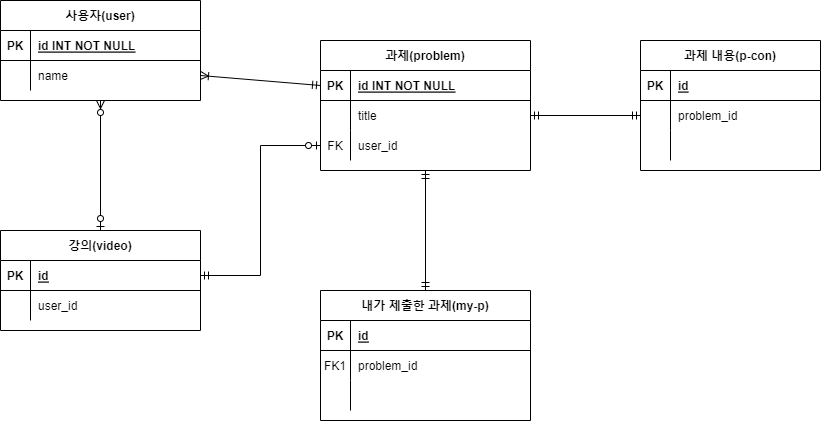

The diagram above was exported from draw.io. Its source (the exported page's mxGraphModel, read from the mxfile embedded in the PNG):
<mxGraphModel dx="1038" dy="489" grid="1" gridSize="10" guides="1" tooltips="1" connect="1" arrows="1" fold="1" page="1" pageScale="1" pageWidth="1000" pageHeight="700" math="0" shadow="0" extFonts="Permanent Marker^https://fonts.googleapis.com/css?family=Permanent+Marker">
  <root>
    <mxCell id="0" />
    <mxCell id="1" parent="0" />
    <mxCell id="C-vyLk0tnHw3VtMMgP7b-2" value="과제(problem)" style="shape=table;startSize=30;container=1;collapsible=1;childLayout=tableLayout;fixedRows=1;rowLines=0;fontStyle=1;align=center;resizeLast=1;" parent="1" vertex="1">
      <mxGeometry x="430" y="160" width="210" height="130" as="geometry" />
    </mxCell>
    <mxCell id="C-vyLk0tnHw3VtMMgP7b-3" value="" style="shape=partialRectangle;collapsible=0;dropTarget=0;pointerEvents=0;fillColor=none;points=[[0,0.5],[1,0.5]];portConstraint=eastwest;top=0;left=0;right=0;bottom=1;" parent="C-vyLk0tnHw3VtMMgP7b-2" vertex="1">
      <mxGeometry y="30" width="210" height="30" as="geometry" />
    </mxCell>
    <mxCell id="C-vyLk0tnHw3VtMMgP7b-4" value="PK" style="shape=partialRectangle;overflow=hidden;connectable=0;fillColor=none;top=0;left=0;bottom=0;right=0;fontStyle=1;" parent="C-vyLk0tnHw3VtMMgP7b-3" vertex="1">
      <mxGeometry width="30" height="30" as="geometry">
        <mxRectangle width="30" height="30" as="alternateBounds" />
      </mxGeometry>
    </mxCell>
    <mxCell id="C-vyLk0tnHw3VtMMgP7b-5" value="id INT NOT NULL" style="shape=partialRectangle;overflow=hidden;connectable=0;fillColor=none;top=0;left=0;bottom=0;right=0;align=left;spacingLeft=6;fontStyle=5;" parent="C-vyLk0tnHw3VtMMgP7b-3" vertex="1">
      <mxGeometry x="30" width="180" height="30" as="geometry">
        <mxRectangle width="180" height="30" as="alternateBounds" />
      </mxGeometry>
    </mxCell>
    <mxCell id="C-vyLk0tnHw3VtMMgP7b-6" value="" style="shape=partialRectangle;collapsible=0;dropTarget=0;pointerEvents=0;fillColor=none;points=[[0,0.5],[1,0.5]];portConstraint=eastwest;top=0;left=0;right=0;bottom=0;" parent="C-vyLk0tnHw3VtMMgP7b-2" vertex="1">
      <mxGeometry y="60" width="210" height="30" as="geometry" />
    </mxCell>
    <mxCell id="C-vyLk0tnHw3VtMMgP7b-7" value="" style="shape=partialRectangle;overflow=hidden;connectable=0;fillColor=none;top=0;left=0;bottom=0;right=0;" parent="C-vyLk0tnHw3VtMMgP7b-6" vertex="1">
      <mxGeometry width="30" height="30" as="geometry">
        <mxRectangle width="30" height="30" as="alternateBounds" />
      </mxGeometry>
    </mxCell>
    <mxCell id="C-vyLk0tnHw3VtMMgP7b-8" value="title" style="shape=partialRectangle;overflow=hidden;connectable=0;fillColor=none;top=0;left=0;bottom=0;right=0;align=left;spacingLeft=6;" parent="C-vyLk0tnHw3VtMMgP7b-6" vertex="1">
      <mxGeometry x="30" width="180" height="30" as="geometry">
        <mxRectangle width="180" height="30" as="alternateBounds" />
      </mxGeometry>
    </mxCell>
    <mxCell id="C-vyLk0tnHw3VtMMgP7b-9" value="" style="shape=partialRectangle;collapsible=0;dropTarget=0;pointerEvents=0;fillColor=none;points=[[0,0.5],[1,0.5]];portConstraint=eastwest;top=0;left=0;right=0;bottom=0;" parent="C-vyLk0tnHw3VtMMgP7b-2" vertex="1">
      <mxGeometry y="90" width="210" height="30" as="geometry" />
    </mxCell>
    <mxCell id="C-vyLk0tnHw3VtMMgP7b-10" value="FK" style="shape=partialRectangle;overflow=hidden;connectable=0;fillColor=none;top=0;left=0;bottom=0;right=0;" parent="C-vyLk0tnHw3VtMMgP7b-9" vertex="1">
      <mxGeometry width="30" height="30" as="geometry">
        <mxRectangle width="30" height="30" as="alternateBounds" />
      </mxGeometry>
    </mxCell>
    <mxCell id="C-vyLk0tnHw3VtMMgP7b-11" value="user_id" style="shape=partialRectangle;overflow=hidden;connectable=0;fillColor=none;top=0;left=0;bottom=0;right=0;align=left;spacingLeft=6;" parent="C-vyLk0tnHw3VtMMgP7b-9" vertex="1">
      <mxGeometry x="30" width="180" height="30" as="geometry">
        <mxRectangle width="180" height="30" as="alternateBounds" />
      </mxGeometry>
    </mxCell>
    <mxCell id="C-vyLk0tnHw3VtMMgP7b-13" value="내가 제출한 과제(my-p)" style="shape=table;startSize=30;container=1;collapsible=1;childLayout=tableLayout;fixedRows=1;rowLines=0;fontStyle=1;align=center;resizeLast=1;" parent="1" vertex="1">
      <mxGeometry x="430" y="410" width="210" height="130" as="geometry" />
    </mxCell>
    <mxCell id="C-vyLk0tnHw3VtMMgP7b-14" value="" style="shape=partialRectangle;collapsible=0;dropTarget=0;pointerEvents=0;fillColor=none;points=[[0,0.5],[1,0.5]];portConstraint=eastwest;top=0;left=0;right=0;bottom=1;" parent="C-vyLk0tnHw3VtMMgP7b-13" vertex="1">
      <mxGeometry y="30" width="210" height="30" as="geometry" />
    </mxCell>
    <mxCell id="C-vyLk0tnHw3VtMMgP7b-15" value="PK" style="shape=partialRectangle;overflow=hidden;connectable=0;fillColor=none;top=0;left=0;bottom=0;right=0;fontStyle=1;" parent="C-vyLk0tnHw3VtMMgP7b-14" vertex="1">
      <mxGeometry width="30" height="30" as="geometry">
        <mxRectangle width="30" height="30" as="alternateBounds" />
      </mxGeometry>
    </mxCell>
    <mxCell id="C-vyLk0tnHw3VtMMgP7b-16" value="id" style="shape=partialRectangle;overflow=hidden;connectable=0;fillColor=none;top=0;left=0;bottom=0;right=0;align=left;spacingLeft=6;fontStyle=5;" parent="C-vyLk0tnHw3VtMMgP7b-14" vertex="1">
      <mxGeometry x="30" width="180" height="30" as="geometry">
        <mxRectangle width="180" height="30" as="alternateBounds" />
      </mxGeometry>
    </mxCell>
    <mxCell id="C-vyLk0tnHw3VtMMgP7b-17" value="" style="shape=partialRectangle;collapsible=0;dropTarget=0;pointerEvents=0;fillColor=none;points=[[0,0.5],[1,0.5]];portConstraint=eastwest;top=0;left=0;right=0;bottom=0;" parent="C-vyLk0tnHw3VtMMgP7b-13" vertex="1">
      <mxGeometry y="60" width="210" height="30" as="geometry" />
    </mxCell>
    <mxCell id="C-vyLk0tnHw3VtMMgP7b-18" value="FK1" style="shape=partialRectangle;overflow=hidden;connectable=0;fillColor=none;top=0;left=0;bottom=0;right=0;" parent="C-vyLk0tnHw3VtMMgP7b-17" vertex="1">
      <mxGeometry width="30" height="30" as="geometry">
        <mxRectangle width="30" height="30" as="alternateBounds" />
      </mxGeometry>
    </mxCell>
    <mxCell id="C-vyLk0tnHw3VtMMgP7b-19" value="problem_id" style="shape=partialRectangle;overflow=hidden;connectable=0;fillColor=none;top=0;left=0;bottom=0;right=0;align=left;spacingLeft=6;" parent="C-vyLk0tnHw3VtMMgP7b-17" vertex="1">
      <mxGeometry x="30" width="180" height="30" as="geometry">
        <mxRectangle width="180" height="30" as="alternateBounds" />
      </mxGeometry>
    </mxCell>
    <mxCell id="C-vyLk0tnHw3VtMMgP7b-20" value="" style="shape=partialRectangle;collapsible=0;dropTarget=0;pointerEvents=0;fillColor=none;points=[[0,0.5],[1,0.5]];portConstraint=eastwest;top=0;left=0;right=0;bottom=0;" parent="C-vyLk0tnHw3VtMMgP7b-13" vertex="1">
      <mxGeometry y="90" width="210" height="30" as="geometry" />
    </mxCell>
    <mxCell id="C-vyLk0tnHw3VtMMgP7b-21" value="" style="shape=partialRectangle;overflow=hidden;connectable=0;fillColor=none;top=0;left=0;bottom=0;right=0;" parent="C-vyLk0tnHw3VtMMgP7b-20" vertex="1">
      <mxGeometry width="30" height="30" as="geometry">
        <mxRectangle width="30" height="30" as="alternateBounds" />
      </mxGeometry>
    </mxCell>
    <mxCell id="C-vyLk0tnHw3VtMMgP7b-22" value="" style="shape=partialRectangle;overflow=hidden;connectable=0;fillColor=none;top=0;left=0;bottom=0;right=0;align=left;spacingLeft=6;" parent="C-vyLk0tnHw3VtMMgP7b-20" vertex="1">
      <mxGeometry x="30" width="180" height="30" as="geometry">
        <mxRectangle width="180" height="30" as="alternateBounds" />
      </mxGeometry>
    </mxCell>
    <mxCell id="C-vyLk0tnHw3VtMMgP7b-23" value="사용자(user)" style="shape=table;startSize=30;container=1;collapsible=1;childLayout=tableLayout;fixedRows=1;rowLines=0;fontStyle=1;align=center;resizeLast=1;" parent="1" vertex="1">
      <mxGeometry x="110" y="120" width="200" height="100" as="geometry" />
    </mxCell>
    <mxCell id="C-vyLk0tnHw3VtMMgP7b-24" value="" style="shape=partialRectangle;collapsible=0;dropTarget=0;pointerEvents=0;fillColor=none;points=[[0,0.5],[1,0.5]];portConstraint=eastwest;top=0;left=0;right=0;bottom=1;" parent="C-vyLk0tnHw3VtMMgP7b-23" vertex="1">
      <mxGeometry y="30" width="200" height="30" as="geometry" />
    </mxCell>
    <mxCell id="C-vyLk0tnHw3VtMMgP7b-25" value="PK" style="shape=partialRectangle;overflow=hidden;connectable=0;fillColor=none;top=0;left=0;bottom=0;right=0;fontStyle=1;" parent="C-vyLk0tnHw3VtMMgP7b-24" vertex="1">
      <mxGeometry width="30" height="30" as="geometry">
        <mxRectangle width="30" height="30" as="alternateBounds" />
      </mxGeometry>
    </mxCell>
    <mxCell id="C-vyLk0tnHw3VtMMgP7b-26" value="id INT NOT NULL" style="shape=partialRectangle;overflow=hidden;connectable=0;fillColor=none;top=0;left=0;bottom=0;right=0;align=left;spacingLeft=6;fontStyle=5;" parent="C-vyLk0tnHw3VtMMgP7b-24" vertex="1">
      <mxGeometry x="30" width="170" height="30" as="geometry">
        <mxRectangle width="170" height="30" as="alternateBounds" />
      </mxGeometry>
    </mxCell>
    <mxCell id="C-vyLk0tnHw3VtMMgP7b-27" value="" style="shape=partialRectangle;collapsible=0;dropTarget=0;pointerEvents=0;fillColor=none;points=[[0,0.5],[1,0.5]];portConstraint=eastwest;top=0;left=0;right=0;bottom=0;" parent="C-vyLk0tnHw3VtMMgP7b-23" vertex="1">
      <mxGeometry y="60" width="200" height="30" as="geometry" />
    </mxCell>
    <mxCell id="C-vyLk0tnHw3VtMMgP7b-28" value="" style="shape=partialRectangle;overflow=hidden;connectable=0;fillColor=none;top=0;left=0;bottom=0;right=0;" parent="C-vyLk0tnHw3VtMMgP7b-27" vertex="1">
      <mxGeometry width="30" height="30" as="geometry">
        <mxRectangle width="30" height="30" as="alternateBounds" />
      </mxGeometry>
    </mxCell>
    <mxCell id="C-vyLk0tnHw3VtMMgP7b-29" value="name" style="shape=partialRectangle;overflow=hidden;connectable=0;fillColor=none;top=0;left=0;bottom=0;right=0;align=left;spacingLeft=6;" parent="C-vyLk0tnHw3VtMMgP7b-27" vertex="1">
      <mxGeometry x="30" width="170" height="30" as="geometry">
        <mxRectangle width="170" height="30" as="alternateBounds" />
      </mxGeometry>
    </mxCell>
    <mxCell id="SeVmo713p2G3io6dqLOK-4" value="강의(video)" style="shape=table;startSize=30;container=1;collapsible=1;childLayout=tableLayout;fixedRows=1;rowLines=0;fontStyle=1;align=center;resizeLast=1;" vertex="1" parent="1">
      <mxGeometry x="110" y="350" width="200" height="100" as="geometry" />
    </mxCell>
    <mxCell id="SeVmo713p2G3io6dqLOK-5" value="" style="shape=partialRectangle;collapsible=0;dropTarget=0;pointerEvents=0;fillColor=none;points=[[0,0.5],[1,0.5]];portConstraint=eastwest;top=0;left=0;right=0;bottom=1;" vertex="1" parent="SeVmo713p2G3io6dqLOK-4">
      <mxGeometry y="30" width="200" height="30" as="geometry" />
    </mxCell>
    <mxCell id="SeVmo713p2G3io6dqLOK-6" value="PK" style="shape=partialRectangle;overflow=hidden;connectable=0;fillColor=none;top=0;left=0;bottom=0;right=0;fontStyle=1;" vertex="1" parent="SeVmo713p2G3io6dqLOK-5">
      <mxGeometry width="30" height="30" as="geometry">
        <mxRectangle width="30" height="30" as="alternateBounds" />
      </mxGeometry>
    </mxCell>
    <mxCell id="SeVmo713p2G3io6dqLOK-7" value="id" style="shape=partialRectangle;overflow=hidden;connectable=0;fillColor=none;top=0;left=0;bottom=0;right=0;align=left;spacingLeft=6;fontStyle=5;" vertex="1" parent="SeVmo713p2G3io6dqLOK-5">
      <mxGeometry x="30" width="170" height="30" as="geometry">
        <mxRectangle width="170" height="30" as="alternateBounds" />
      </mxGeometry>
    </mxCell>
    <mxCell id="SeVmo713p2G3io6dqLOK-8" value="" style="shape=partialRectangle;collapsible=0;dropTarget=0;pointerEvents=0;fillColor=none;points=[[0,0.5],[1,0.5]];portConstraint=eastwest;top=0;left=0;right=0;bottom=0;" vertex="1" parent="SeVmo713p2G3io6dqLOK-4">
      <mxGeometry y="60" width="200" height="30" as="geometry" />
    </mxCell>
    <mxCell id="SeVmo713p2G3io6dqLOK-9" value="" style="shape=partialRectangle;overflow=hidden;connectable=0;fillColor=none;top=0;left=0;bottom=0;right=0;" vertex="1" parent="SeVmo713p2G3io6dqLOK-8">
      <mxGeometry width="30" height="30" as="geometry">
        <mxRectangle width="30" height="30" as="alternateBounds" />
      </mxGeometry>
    </mxCell>
    <mxCell id="SeVmo713p2G3io6dqLOK-10" value="user_id" style="shape=partialRectangle;overflow=hidden;connectable=0;fillColor=none;top=0;left=0;bottom=0;right=0;align=left;spacingLeft=6;" vertex="1" parent="SeVmo713p2G3io6dqLOK-8">
      <mxGeometry x="30" width="170" height="30" as="geometry">
        <mxRectangle width="170" height="30" as="alternateBounds" />
      </mxGeometry>
    </mxCell>
    <mxCell id="SeVmo713p2G3io6dqLOK-11" value="과제 내용(p-con)" style="shape=table;startSize=30;container=1;collapsible=1;childLayout=tableLayout;fixedRows=1;rowLines=0;fontStyle=1;align=center;resizeLast=1;" vertex="1" parent="1">
      <mxGeometry x="750" y="160" width="180" height="130" as="geometry" />
    </mxCell>
    <mxCell id="SeVmo713p2G3io6dqLOK-12" value="" style="shape=partialRectangle;collapsible=0;dropTarget=0;pointerEvents=0;fillColor=none;points=[[0,0.5],[1,0.5]];portConstraint=eastwest;top=0;left=0;right=0;bottom=1;" vertex="1" parent="SeVmo713p2G3io6dqLOK-11">
      <mxGeometry y="30" width="180" height="30" as="geometry" />
    </mxCell>
    <mxCell id="SeVmo713p2G3io6dqLOK-13" value="PK" style="shape=partialRectangle;overflow=hidden;connectable=0;fillColor=none;top=0;left=0;bottom=0;right=0;fontStyle=1;" vertex="1" parent="SeVmo713p2G3io6dqLOK-12">
      <mxGeometry width="30" height="30" as="geometry">
        <mxRectangle width="30" height="30" as="alternateBounds" />
      </mxGeometry>
    </mxCell>
    <mxCell id="SeVmo713p2G3io6dqLOK-14" value="id" style="shape=partialRectangle;overflow=hidden;connectable=0;fillColor=none;top=0;left=0;bottom=0;right=0;align=left;spacingLeft=6;fontStyle=5;" vertex="1" parent="SeVmo713p2G3io6dqLOK-12">
      <mxGeometry x="30" width="150" height="30" as="geometry">
        <mxRectangle width="150" height="30" as="alternateBounds" />
      </mxGeometry>
    </mxCell>
    <mxCell id="SeVmo713p2G3io6dqLOK-15" value="" style="shape=partialRectangle;collapsible=0;dropTarget=0;pointerEvents=0;fillColor=none;points=[[0,0.5],[1,0.5]];portConstraint=eastwest;top=0;left=0;right=0;bottom=0;" vertex="1" parent="SeVmo713p2G3io6dqLOK-11">
      <mxGeometry y="60" width="180" height="30" as="geometry" />
    </mxCell>
    <mxCell id="SeVmo713p2G3io6dqLOK-16" value="" style="shape=partialRectangle;overflow=hidden;connectable=0;fillColor=none;top=0;left=0;bottom=0;right=0;" vertex="1" parent="SeVmo713p2G3io6dqLOK-15">
      <mxGeometry width="30" height="30" as="geometry">
        <mxRectangle width="30" height="30" as="alternateBounds" />
      </mxGeometry>
    </mxCell>
    <mxCell id="SeVmo713p2G3io6dqLOK-17" value="problem_id" style="shape=partialRectangle;overflow=hidden;connectable=0;fillColor=none;top=0;left=0;bottom=0;right=0;align=left;spacingLeft=6;" vertex="1" parent="SeVmo713p2G3io6dqLOK-15">
      <mxGeometry x="30" width="150" height="30" as="geometry">
        <mxRectangle width="150" height="30" as="alternateBounds" />
      </mxGeometry>
    </mxCell>
    <mxCell id="SeVmo713p2G3io6dqLOK-18" value="" style="shape=partialRectangle;collapsible=0;dropTarget=0;pointerEvents=0;fillColor=none;points=[[0,0.5],[1,0.5]];portConstraint=eastwest;top=0;left=0;right=0;bottom=0;" vertex="1" parent="SeVmo713p2G3io6dqLOK-11">
      <mxGeometry y="90" width="180" height="30" as="geometry" />
    </mxCell>
    <mxCell id="SeVmo713p2G3io6dqLOK-19" value="" style="shape=partialRectangle;overflow=hidden;connectable=0;fillColor=none;top=0;left=0;bottom=0;right=0;" vertex="1" parent="SeVmo713p2G3io6dqLOK-18">
      <mxGeometry width="30" height="30" as="geometry">
        <mxRectangle width="30" height="30" as="alternateBounds" />
      </mxGeometry>
    </mxCell>
    <mxCell id="SeVmo713p2G3io6dqLOK-20" value="" style="shape=partialRectangle;overflow=hidden;connectable=0;fillColor=none;top=0;left=0;bottom=0;right=0;align=left;spacingLeft=6;" vertex="1" parent="SeVmo713p2G3io6dqLOK-18">
      <mxGeometry x="30" width="150" height="30" as="geometry">
        <mxRectangle width="150" height="30" as="alternateBounds" />
      </mxGeometry>
    </mxCell>
    <mxCell id="SeVmo713p2G3io6dqLOK-26" value="" style="fontSize=12;html=1;endArrow=ERoneToMany;startArrow=ERmandOne;rounded=0;exitX=0;exitY=0.5;exitDx=0;exitDy=0;entryX=1;entryY=0.5;entryDx=0;entryDy=0;" edge="1" parent="1" source="C-vyLk0tnHw3VtMMgP7b-3" target="C-vyLk0tnHw3VtMMgP7b-27">
      <mxGeometry width="100" height="100" relative="1" as="geometry">
        <mxPoint x="350" y="280" as="sourcePoint" />
        <mxPoint x="310" y="200" as="targetPoint" />
      </mxGeometry>
    </mxCell>
    <mxCell id="SeVmo713p2G3io6dqLOK-27" value="" style="fontSize=12;html=1;endArrow=ERzeroToMany;startArrow=ERzeroToOne;rounded=0;entryX=0.5;entryY=1;entryDx=0;entryDy=0;exitX=0.5;exitY=0;exitDx=0;exitDy=0;" edge="1" parent="1" source="SeVmo713p2G3io6dqLOK-4" target="C-vyLk0tnHw3VtMMgP7b-23">
      <mxGeometry width="100" height="100" relative="1" as="geometry">
        <mxPoint x="290" y="280" as="sourcePoint" />
        <mxPoint x="220" y="320" as="targetPoint" />
      </mxGeometry>
    </mxCell>
    <mxCell id="SeVmo713p2G3io6dqLOK-38" value="" style="fontSize=12;html=1;endArrow=ERmandOne;startArrow=ERmandOne;rounded=0;exitX=1;exitY=0.5;exitDx=0;exitDy=0;entryX=0;entryY=0.5;entryDx=0;entryDy=0;startFill=0;endFill=0;" edge="1" parent="1" source="C-vyLk0tnHw3VtMMgP7b-6" target="SeVmo713p2G3io6dqLOK-15">
      <mxGeometry width="100" height="100" relative="1" as="geometry">
        <mxPoint x="680" y="280" as="sourcePoint" />
        <mxPoint x="780" y="190" as="targetPoint" />
      </mxGeometry>
    </mxCell>
    <mxCell id="SeVmo713p2G3io6dqLOK-42" value="" style="fontSize=12;html=1;endArrow=ERmandOne;startArrow=ERmandOne;rounded=0;exitX=0.5;exitY=1;exitDx=0;exitDy=0;entryX=0.5;entryY=0;entryDx=0;entryDy=0;startFill=0;endFill=0;" edge="1" parent="1" source="C-vyLk0tnHw3VtMMgP7b-2" target="C-vyLk0tnHw3VtMMgP7b-13">
      <mxGeometry width="100" height="100" relative="1" as="geometry">
        <mxPoint x="530" y="330" as="sourcePoint" />
        <mxPoint x="640" y="330" as="targetPoint" />
      </mxGeometry>
    </mxCell>
    <mxCell id="SeVmo713p2G3io6dqLOK-43" value="" style="fontSize=12;html=1;endArrow=ERzeroToOne;startArrow=ERmandOne;rounded=0;exitX=1;exitY=0.5;exitDx=0;exitDy=0;edgeStyle=orthogonalEdgeStyle;entryX=0;entryY=0.5;entryDx=0;entryDy=0;" edge="1" parent="1" source="SeVmo713p2G3io6dqLOK-5" target="C-vyLk0tnHw3VtMMgP7b-9">
      <mxGeometry width="100" height="100" relative="1" as="geometry">
        <mxPoint x="290" y="330" as="sourcePoint" />
        <mxPoint x="380" y="280" as="targetPoint" />
      </mxGeometry>
    </mxCell>
  </root>
</mxGraphModel>